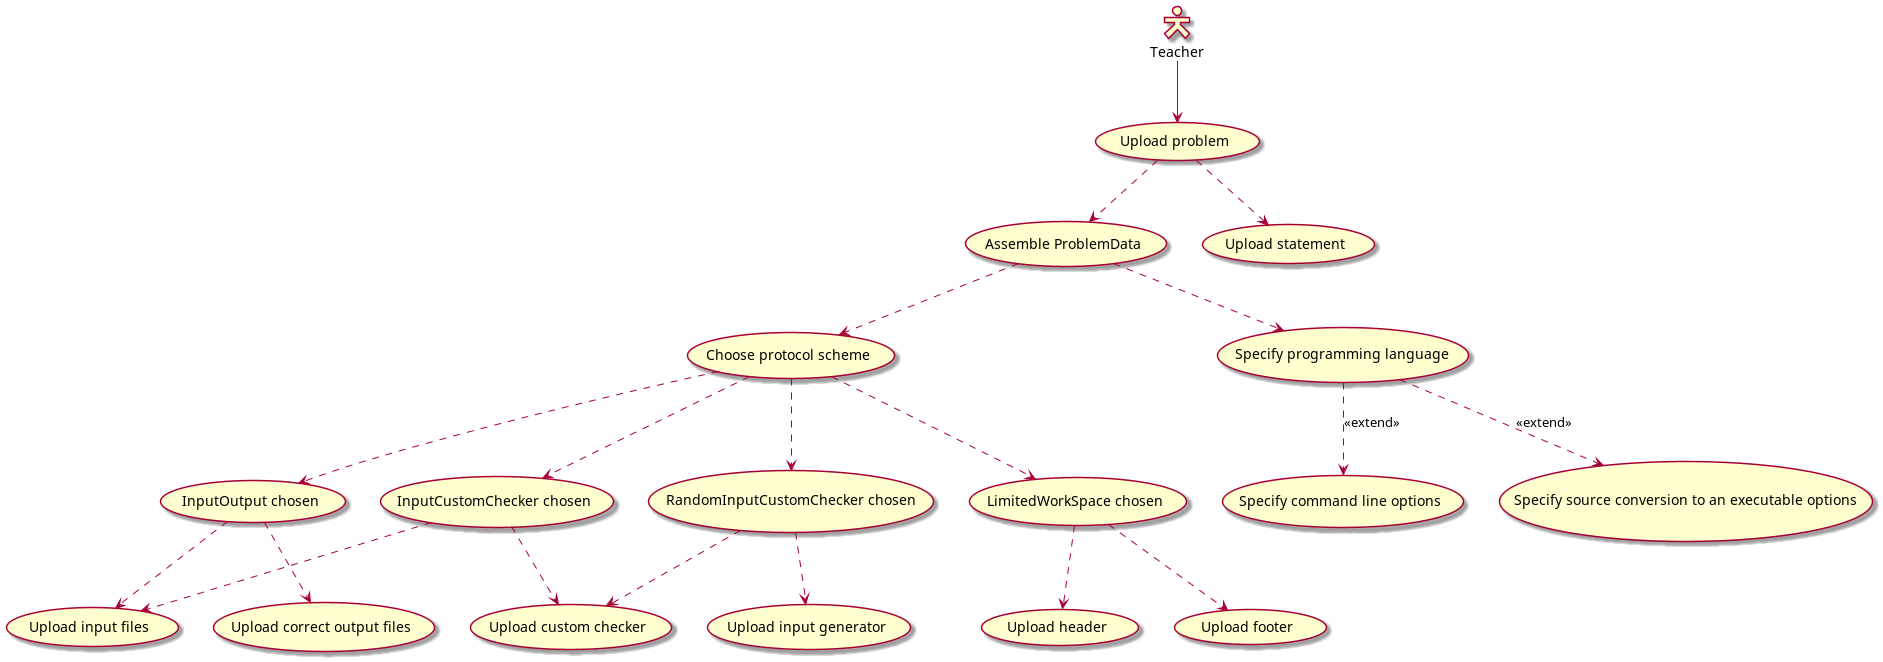

The diagram above was rendered by PlantUML. Its source (embedded in the PNG):
@startuml
'https://plantuml.com/use-case-diagram


'GENERAL
skinparam actorstyle hollow
Teacher --> (Upload problem)

'PROTOCOLS
(Choose protocol scheme) as (Prot)
(Upload problem) ..> (Assemble ProblemData)
(Upload problem) ..> (Upload statement)
(Assemble ProblemData) ..> (Prot)

(InputOutput chosen) as (IO)
    (IO) ..> (Upload input files)
    (IO) ..> (Upload correct output files)


(InputCustomChecker chosen) as (ICC)
    (ICC) ..> (Upload input files)
    (ICC) ..>(Upload custom checker)


(RandomInputCustomChecker chosen) as (RICC)
    (RICC) ..> (Upload input generator)
    (RICC) ..> (Upload custom checker)


(LimitedWorkSpace chosen) as (LWS)
    (LWS) ..> (Upload header)
    (LWS) ..> (Upload footer)


(Prot) ..> (IO)
(Prot) ..> (ICC)
(Prot) ..> (RICC)
(Prot) ..> (LWS)

'LANGUAGE
(Specify programming language) as (Lang)
(Assemble ProblemData) ..> (Lang)

(Lang) ..> (Specify command line options) : <<extend>>
(Lang) ..> (Specify source conversion to an executable options) : <<extend>>


@enduml